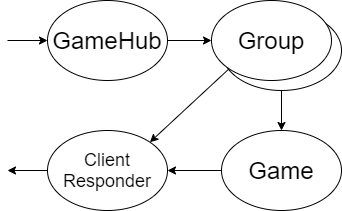

The diagram above was exported from draw.io. Its source (the exported page's mxGraphModel, read from the mxfile embedded in the PNG):
<mxGraphModel dx="1422" dy="745" grid="1" gridSize="10" guides="1" tooltips="1" connect="1" arrows="1" fold="1" page="1" pageScale="1" pageWidth="827" pageHeight="1169" math="0" shadow="0">
  <root>
    <mxCell id="0" />
    <mxCell id="1" parent="0" />
    <mxCell id="5IBApqZLqP4108ylOr7j-3" value="" style="group" vertex="1" connectable="0" parent="1">
      <mxGeometry x="60" y="20" width="120" height="80" as="geometry" />
    </mxCell>
    <mxCell id="5IBApqZLqP4108ylOr7j-1" value="" style="ellipse;whiteSpace=wrap;html=1;" vertex="1" parent="5IBApqZLqP4108ylOr7j-3">
      <mxGeometry width="120" height="80" as="geometry" />
    </mxCell>
    <mxCell id="5IBApqZLqP4108ylOr7j-2" value="&lt;font style=&quot;font-size: 24px&quot;&gt;GameHub&lt;/font&gt;" style="text;html=1;strokeColor=none;fillColor=none;align=center;verticalAlign=middle;whiteSpace=wrap;rounded=0;" vertex="1" parent="5IBApqZLqP4108ylOr7j-3">
      <mxGeometry x="40" y="30" width="40" height="20" as="geometry" />
    </mxCell>
    <mxCell id="5IBApqZLqP4108ylOr7j-5" value="" style="group" vertex="1" connectable="0" parent="1">
      <mxGeometry x="234" y="30" width="120" height="80" as="geometry" />
    </mxCell>
    <mxCell id="5IBApqZLqP4108ylOr7j-6" value="" style="ellipse;whiteSpace=wrap;html=1;" vertex="1" parent="5IBApqZLqP4108ylOr7j-5">
      <mxGeometry width="120" height="80" as="geometry" />
    </mxCell>
    <mxCell id="5IBApqZLqP4108ylOr7j-7" value="&lt;font style=&quot;font-size: 24px&quot;&gt;Group&lt;/font&gt;" style="text;html=1;strokeColor=none;fillColor=none;align=center;verticalAlign=middle;whiteSpace=wrap;rounded=0;" vertex="1" parent="5IBApqZLqP4108ylOr7j-5">
      <mxGeometry x="40" y="30" width="40" height="20" as="geometry" />
    </mxCell>
    <mxCell id="5IBApqZLqP4108ylOr7j-8" value="" style="group" vertex="1" connectable="0" parent="5IBApqZLqP4108ylOr7j-5">
      <mxGeometry x="-10" y="-10" width="120" height="80" as="geometry" />
    </mxCell>
    <mxCell id="5IBApqZLqP4108ylOr7j-9" value="" style="ellipse;whiteSpace=wrap;html=1;" vertex="1" parent="5IBApqZLqP4108ylOr7j-8">
      <mxGeometry width="120" height="80" as="geometry" />
    </mxCell>
    <mxCell id="5IBApqZLqP4108ylOr7j-10" value="&lt;font style=&quot;font-size: 24px&quot;&gt;Group&lt;/font&gt;" style="text;html=1;strokeColor=none;fillColor=none;align=center;verticalAlign=middle;whiteSpace=wrap;rounded=0;" vertex="1" parent="5IBApqZLqP4108ylOr7j-8">
      <mxGeometry x="40" y="30" width="40" height="20" as="geometry" />
    </mxCell>
    <mxCell id="5IBApqZLqP4108ylOr7j-11" value="" style="group" vertex="1" connectable="0" parent="1">
      <mxGeometry x="60" y="150" width="120" height="80" as="geometry" />
    </mxCell>
    <mxCell id="5IBApqZLqP4108ylOr7j-12" value="" style="ellipse;whiteSpace=wrap;html=1;" vertex="1" parent="5IBApqZLqP4108ylOr7j-11">
      <mxGeometry width="120" height="80" as="geometry" />
    </mxCell>
    <mxCell id="5IBApqZLqP4108ylOr7j-13" value="&lt;font&gt;&lt;font style=&quot;font-size: 18px&quot;&gt;Client&lt;br&gt;Responder&lt;/font&gt;&lt;br&gt;&lt;/font&gt;" style="text;html=1;strokeColor=none;fillColor=none;align=center;verticalAlign=middle;whiteSpace=wrap;rounded=0;" vertex="1" parent="5IBApqZLqP4108ylOr7j-11">
      <mxGeometry x="40" y="30" width="40" height="20" as="geometry" />
    </mxCell>
    <mxCell id="5IBApqZLqP4108ylOr7j-14" value="" style="group" vertex="1" connectable="0" parent="1">
      <mxGeometry x="234" y="150" width="120" height="80" as="geometry" />
    </mxCell>
    <mxCell id="5IBApqZLqP4108ylOr7j-15" value="" style="ellipse;whiteSpace=wrap;html=1;" vertex="1" parent="5IBApqZLqP4108ylOr7j-14">
      <mxGeometry width="120" height="80" as="geometry" />
    </mxCell>
    <mxCell id="5IBApqZLqP4108ylOr7j-16" value="&lt;font style=&quot;font-size: 24px&quot;&gt;Game&lt;/font&gt;" style="text;html=1;strokeColor=none;fillColor=none;align=center;verticalAlign=middle;whiteSpace=wrap;rounded=0;" vertex="1" parent="5IBApqZLqP4108ylOr7j-14">
      <mxGeometry x="40" y="30" width="40" height="20" as="geometry" />
    </mxCell>
    <mxCell id="5IBApqZLqP4108ylOr7j-18" value="" style="endArrow=classic;html=1;entryX=0;entryY=0.5;entryDx=0;entryDy=0;" edge="1" parent="1" target="5IBApqZLqP4108ylOr7j-1">
      <mxGeometry width="50" height="50" relative="1" as="geometry">
        <mxPoint x="20" y="60" as="sourcePoint" />
        <mxPoint x="450" y="320" as="targetPoint" />
      </mxGeometry>
    </mxCell>
    <mxCell id="5IBApqZLqP4108ylOr7j-19" value="" style="endArrow=classic;html=1;entryX=0;entryY=0.5;entryDx=0;entryDy=0;exitX=1;exitY=0.5;exitDx=0;exitDy=0;" edge="1" parent="1" source="5IBApqZLqP4108ylOr7j-1" target="5IBApqZLqP4108ylOr7j-9">
      <mxGeometry width="50" height="50" relative="1" as="geometry">
        <mxPoint x="400" y="370" as="sourcePoint" />
        <mxPoint x="450" y="320" as="targetPoint" />
      </mxGeometry>
    </mxCell>
    <mxCell id="5IBApqZLqP4108ylOr7j-20" value="" style="endArrow=classic;html=1;exitX=0.5;exitY=1;exitDx=0;exitDy=0;entryX=0.5;entryY=0;entryDx=0;entryDy=0;" edge="1" parent="1" source="5IBApqZLqP4108ylOr7j-6" target="5IBApqZLqP4108ylOr7j-15">
      <mxGeometry width="50" height="50" relative="1" as="geometry">
        <mxPoint x="400" y="370" as="sourcePoint" />
        <mxPoint x="450" y="320" as="targetPoint" />
      </mxGeometry>
    </mxCell>
    <mxCell id="5IBApqZLqP4108ylOr7j-21" value="" style="endArrow=classic;html=1;entryX=1;entryY=0.5;entryDx=0;entryDy=0;exitX=0;exitY=0.5;exitDx=0;exitDy=0;" edge="1" parent="1" source="5IBApqZLqP4108ylOr7j-15" target="5IBApqZLqP4108ylOr7j-12">
      <mxGeometry width="50" height="50" relative="1" as="geometry">
        <mxPoint x="400" y="300" as="sourcePoint" />
        <mxPoint x="450" y="250" as="targetPoint" />
      </mxGeometry>
    </mxCell>
    <mxCell id="5IBApqZLqP4108ylOr7j-22" value="" style="endArrow=classic;html=1;exitX=0;exitY=0.5;exitDx=0;exitDy=0;" edge="1" parent="1" source="5IBApqZLqP4108ylOr7j-12">
      <mxGeometry width="50" height="50" relative="1" as="geometry">
        <mxPoint x="400" y="300" as="sourcePoint" />
        <mxPoint x="20" y="190" as="targetPoint" />
      </mxGeometry>
    </mxCell>
    <mxCell id="5IBApqZLqP4108ylOr7j-23" value="" style="endArrow=classic;html=1;exitX=0;exitY=1;exitDx=0;exitDy=0;entryX=1;entryY=0;entryDx=0;entryDy=0;" edge="1" parent="1" source="5IBApqZLqP4108ylOr7j-9" target="5IBApqZLqP4108ylOr7j-12">
      <mxGeometry width="50" height="50" relative="1" as="geometry">
        <mxPoint x="400" y="370" as="sourcePoint" />
        <mxPoint x="450" y="320" as="targetPoint" />
      </mxGeometry>
    </mxCell>
  </root>
</mxGraphModel>